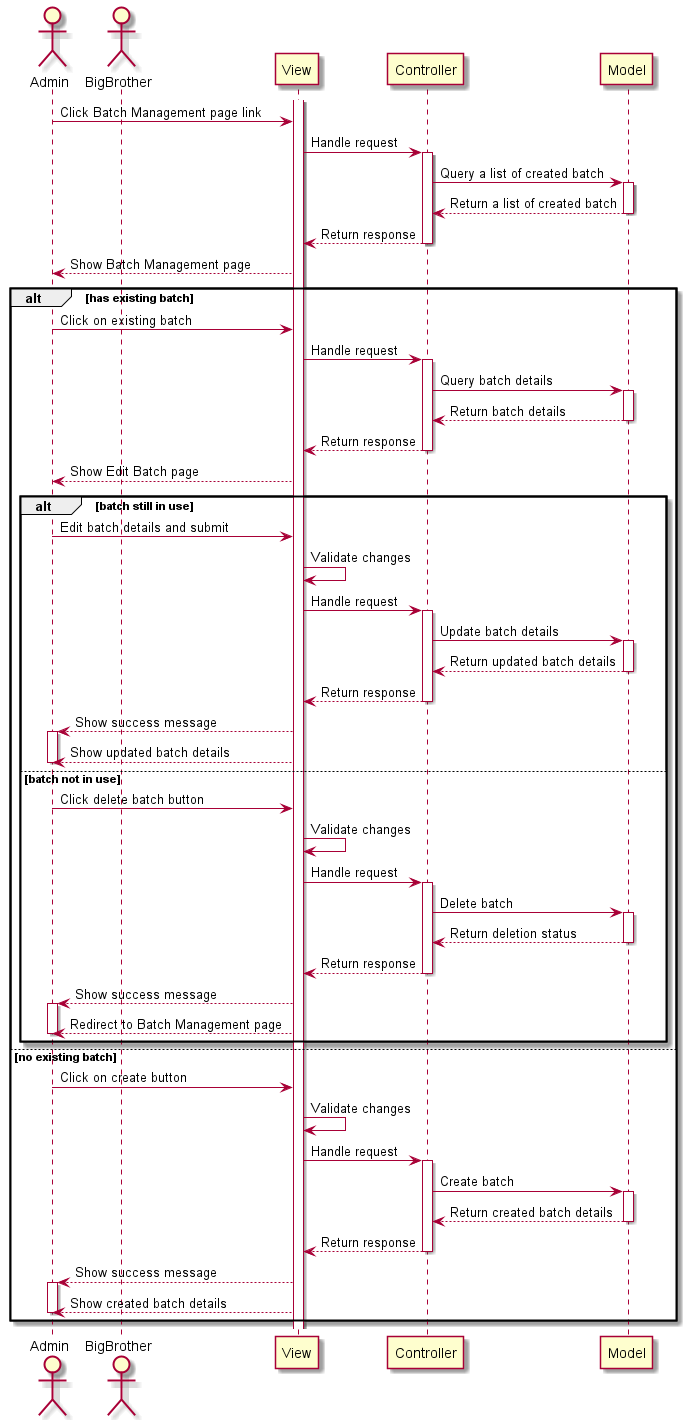

The diagram above was rendered by PlantUML. Its source (embedded in the PNG):
@startuml

actor Admin as admin
actor BigBrother as bigbrother
participant View as view
participant Controller as controller
participant Model as model

activate view

admin -> view : Click Batch Management page link

view -> controller : Handle request
activate controller

controller -> model : Query a list of created batch
activate model
model --> controller : Return a list of created batch
deactivate model
controller --> view : Return response
deactivate controller

view --> admin : Show Batch Management page

alt has existing batch

    admin -> view : Click on existing batch
    view -> controller : Handle request
    activate controller
    controller -> model : Query batch details
    activate model
    model --> controller : Return batch details
    deactivate model
    controller --> view : Return response
    deactivate controller
    view --> admin : Show Edit Batch page

    alt batch still in use
        admin -> view : Edit batch details and submit
        view -> view : Validate changes
        view -> controller : Handle request
        activate controller
        controller -> model : Update batch details
        activate model
        model --> controller : Return updated batch details
        deactivate model
        controller --> view : Return response
        deactivate controller
        view --> admin : Show success message
        activate admin
        view --> admin : Show updated batch details
        deactivate admin
    else batch not in use
        admin -> view : Click delete batch button
        view -> view : Validate changes
        view -> controller : Handle request
        activate controller
        controller -> model : Delete batch
        activate model
        model --> controller : Return deletion status
        deactivate model
        controller --> view : Return response
        deactivate controller
        view --> admin : Show success message
        activate admin
        view --> admin : Redirect to Batch Management page
        deactivate admin
    end
else no existing batch
    admin -> view : Click on create button
    view -> view : Validate changes
    view -> controller : Handle request
    activate controller
    controller -> model : Create batch
    activate model
    model --> controller : Return created batch details
    deactivate model
    controller --> view : Return response
    deactivate controller

    view --> admin : Show success message
    activate admin
    view --> admin : Show created batch details
    deactivate admin
end

@enduml